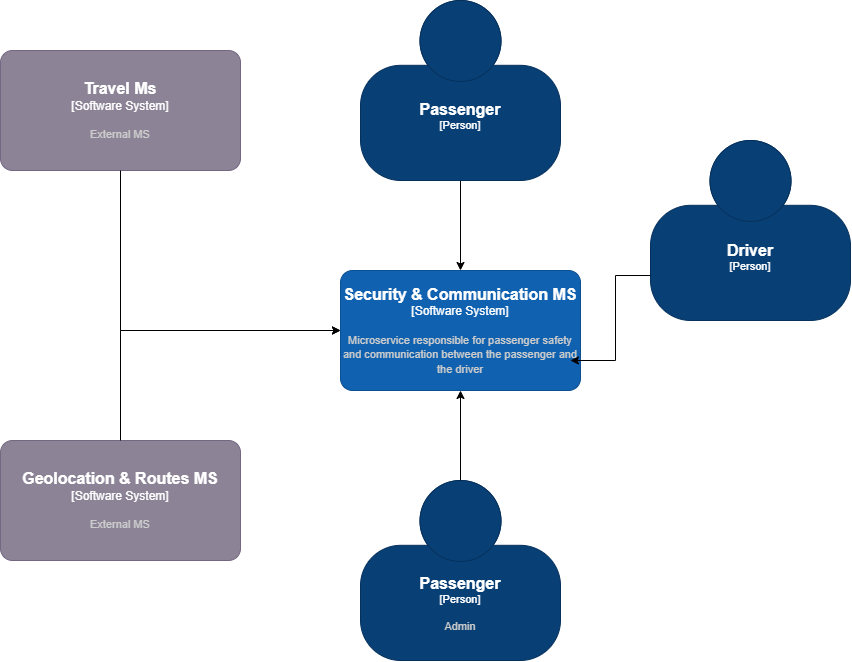

The diagram above was exported from draw.io. Its source (the exported page's mxGraphModel, read from the mxfile embedded in the PNG):
<mxGraphModel dx="1231" dy="678" grid="1" gridSize="10" guides="1" tooltips="1" connect="1" arrows="1" fold="1" page="1" pageScale="1" pageWidth="1169" pageHeight="827" math="0" shadow="0">
  <root>
    <mxCell id="0" />
    <mxCell id="1" parent="0" />
    <mxCell id="9sLN8-Fdr66r44sLKiga-1" edge="1" parent="1" source="k0yEdivHU8-6w-xkrH93-1" style="edgeStyle=orthogonalEdgeStyle;rounded=0;orthogonalLoop=1;jettySize=auto;html=1;" target="k0yEdivHU8-6w-xkrH93-2">
      <mxGeometry relative="1" as="geometry" />
    </mxCell>
    <object placeholders="1" c4Name="Passenger" c4Type="Person" c4Description="" label="&lt;font style=&quot;font-size: 16px&quot;&gt;&lt;b&gt;%c4Name%&lt;/b&gt;&lt;/font&gt;&lt;div&gt;[%c4Type%]&lt;/div&gt;&lt;br&gt;&lt;div&gt;&lt;font style=&quot;font-size: 11px&quot;&gt;&lt;font color=&quot;#cccccc&quot;&gt;%c4Description%&lt;/font&gt;&lt;/div&gt;" id="k0yEdivHU8-6w-xkrH93-1">
      <mxCell parent="1" style="html=1;fontSize=11;dashed=0;whiteSpace=wrap;fillColor=#083F75;strokeColor=#06315C;fontColor=#ffffff;shape=mxgraph.c4.person2;align=center;metaEdit=1;points=[[0.5,0,0],[1,0.5,0],[1,0.75,0],[0.75,1,0],[0.5,1,0],[0.25,1,0],[0,0.75,0],[0,0.5,0]];resizable=0;" vertex="1">
        <mxGeometry height="180" width="200" x="490" y="60" as="geometry" />
      </mxCell>
    </object>
    <object placeholders="1" c4Name="Security &amp; Communication MS" c4Type="Software System" c4Description="Microservice responsible for passenger safety and communication between the passenger and the driver" label="&lt;font style=&quot;font-size: 16px&quot;&gt;&lt;b&gt;%c4Name%&lt;/b&gt;&lt;/font&gt;&lt;div&gt;[%c4Type%]&lt;/div&gt;&lt;br&gt;&lt;div&gt;&lt;font style=&quot;font-size: 11px&quot;&gt;&lt;font color=&quot;#cccccc&quot;&gt;%c4Description%&lt;/font&gt;&lt;/div&gt;" id="k0yEdivHU8-6w-xkrH93-2">
      <mxCell parent="1" style="rounded=1;whiteSpace=wrap;html=1;labelBackgroundColor=none;fillColor=#1061B0;fontColor=#ffffff;align=center;arcSize=10;strokeColor=#0D5091;metaEdit=1;resizable=0;points=[[0.25,0,0],[0.5,0,0],[0.75,0,0],[1,0.25,0],[1,0.5,0],[1,0.75,0],[0.75,1,0],[0.5,1,0],[0.25,1,0],[0,0.75,0],[0,0.5,0],[0,0.25,0]];" vertex="1">
        <mxGeometry height="120" width="240" x="470" y="330" as="geometry" />
      </mxCell>
    </object>
    <object placeholders="1" c4Name="Driver" c4Type="Person" c4Description="" label="&lt;font style=&quot;font-size: 16px&quot;&gt;&lt;b&gt;%c4Name%&lt;/b&gt;&lt;/font&gt;&lt;div&gt;[%c4Type%]&lt;/div&gt;&lt;br&gt;&lt;div&gt;&lt;font style=&quot;font-size: 11px&quot;&gt;&lt;font color=&quot;#cccccc&quot;&gt;%c4Description%&lt;/font&gt;&lt;/div&gt;" id="k0yEdivHU8-6w-xkrH93-3">
      <mxCell parent="1" style="html=1;fontSize=11;dashed=0;whiteSpace=wrap;fillColor=#083F75;strokeColor=#06315C;fontColor=#ffffff;shape=mxgraph.c4.person2;align=center;metaEdit=1;points=[[0.5,0,0],[1,0.5,0],[1,0.75,0],[0.75,1,0],[0.5,1,0],[0.25,1,0],[0,0.75,0],[0,0.5,0]];resizable=0;" vertex="1">
        <mxGeometry height="180" width="200" x="780" y="200" as="geometry" />
      </mxCell>
    </object>
    <object placeholders="1" c4Name="Passenger" c4Type="Person" c4Description="Admin" label="&lt;font style=&quot;font-size: 16px&quot;&gt;&lt;b&gt;%c4Name%&lt;/b&gt;&lt;/font&gt;&lt;div&gt;[%c4Type%]&lt;/div&gt;&lt;br&gt;&lt;div&gt;&lt;font style=&quot;font-size: 11px&quot;&gt;&lt;font color=&quot;#cccccc&quot;&gt;%c4Description%&lt;/font&gt;&lt;/div&gt;" id="k0yEdivHU8-6w-xkrH93-4">
      <mxCell parent="1" style="html=1;fontSize=11;dashed=0;whiteSpace=wrap;fillColor=#083F75;strokeColor=#06315C;fontColor=#ffffff;shape=mxgraph.c4.person2;align=center;metaEdit=1;points=[[0.5,0,0],[1,0.5,0],[1,0.75,0],[0.75,1,0],[0.5,1,0],[0.25,1,0],[0,0.75,0],[0,0.5,0]];resizable=0;" vertex="1">
        <mxGeometry height="180" width="200" x="490" y="540" as="geometry" />
      </mxCell>
    </object>
    <object placeholders="1" c4Name="Travel Ms" c4Type="Software System" c4Description="External MS" label="&lt;font style=&quot;font-size: 16px&quot;&gt;&lt;b&gt;%c4Name%&lt;/b&gt;&lt;/font&gt;&lt;div&gt;[%c4Type%]&lt;/div&gt;&lt;br&gt;&lt;div&gt;&lt;font style=&quot;font-size: 11px&quot;&gt;&lt;font color=&quot;#cccccc&quot;&gt;%c4Description%&lt;/font&gt;&lt;/div&gt;" id="k0yEdivHU8-6w-xkrH93-5">
      <mxCell parent="1" style="rounded=1;whiteSpace=wrap;html=1;labelBackgroundColor=none;fillColor=#8C8496;fontColor=#ffffff;align=center;arcSize=10;strokeColor=#736782;metaEdit=1;resizable=0;points=[[0.25,0,0],[0.5,0,0],[0.75,0,0],[1,0.25,0],[1,0.5,0],[1,0.75,0],[0.75,1,0],[0.5,1,0],[0.25,1,0],[0,0.75,0],[0,0.5,0],[0,0.25,0]];" vertex="1">
        <mxGeometry height="120" width="240" x="130" y="110" as="geometry" />
      </mxCell>
    </object>
    <object placeholders="1" c4Name="Geolocation &amp; Routes MS" c4Type="Software System" c4Description="External MS" label="&lt;font style=&quot;font-size: 16px&quot;&gt;&lt;b&gt;%c4Name%&lt;/b&gt;&lt;/font&gt;&lt;div&gt;[%c4Type%]&lt;/div&gt;&lt;br&gt;&lt;div&gt;&lt;font style=&quot;font-size: 11px&quot;&gt;&lt;font color=&quot;#cccccc&quot;&gt;%c4Description%&lt;/font&gt;&lt;/div&gt;" id="k0yEdivHU8-6w-xkrH93-6">
      <mxCell parent="1" style="rounded=1;whiteSpace=wrap;html=1;labelBackgroundColor=none;fillColor=#8C8496;fontColor=#ffffff;align=center;arcSize=10;strokeColor=#736782;metaEdit=1;resizable=0;points=[[0.25,0,0],[0.5,0,0],[0.75,0,0],[1,0.25,0],[1,0.5,0],[1,0.75,0],[0.75,1,0],[0.5,1,0],[0.25,1,0],[0,0.75,0],[0,0.5,0],[0,0.25,0]];" vertex="1">
        <mxGeometry height="120" width="240" x="130" y="500" as="geometry" />
      </mxCell>
    </object>
    <mxCell id="9sLN8-Fdr66r44sLKiga-3" edge="1" parent="1" source="k0yEdivHU8-6w-xkrH93-5" style="edgeStyle=orthogonalEdgeStyle;rounded=0;orthogonalLoop=1;jettySize=auto;html=1;exitX=0.5;exitY=1;exitDx=0;exitDy=0;exitPerimeter=0;entryX=0;entryY=0.5;entryDx=0;entryDy=0;entryPerimeter=0;" target="k0yEdivHU8-6w-xkrH93-2">
      <mxGeometry relative="1" as="geometry" />
    </mxCell>
    <mxCell id="9sLN8-Fdr66r44sLKiga-4" edge="1" parent="1" source="k0yEdivHU8-6w-xkrH93-6" style="edgeStyle=orthogonalEdgeStyle;rounded=0;orthogonalLoop=1;jettySize=auto;html=1;exitX=0.5;exitY=0;exitDx=0;exitDy=0;exitPerimeter=0;entryX=0;entryY=0.5;entryDx=0;entryDy=0;entryPerimeter=0;" target="k0yEdivHU8-6w-xkrH93-2">
      <mxGeometry relative="1" as="geometry" />
    </mxCell>
    <mxCell id="9sLN8-Fdr66r44sLKiga-5" edge="1" parent="1" source="k0yEdivHU8-6w-xkrH93-4" style="edgeStyle=orthogonalEdgeStyle;rounded=0;orthogonalLoop=1;jettySize=auto;html=1;exitX=0.5;exitY=0;exitDx=0;exitDy=0;exitPerimeter=0;entryX=0.5;entryY=1;entryDx=0;entryDy=0;entryPerimeter=0;" target="k0yEdivHU8-6w-xkrH93-2">
      <mxGeometry relative="1" as="geometry" />
    </mxCell>
    <mxCell id="9sLN8-Fdr66r44sLKiga-7" edge="1" parent="1" source="k0yEdivHU8-6w-xkrH93-3" style="edgeStyle=orthogonalEdgeStyle;rounded=0;orthogonalLoop=1;jettySize=auto;html=1;exitX=0;exitY=0.75;exitDx=0;exitDy=0;exitPerimeter=0;entryX=0.958;entryY=0.75;entryDx=0;entryDy=0;entryPerimeter=0;" target="k0yEdivHU8-6w-xkrH93-2">
      <mxGeometry relative="1" as="geometry" />
    </mxCell>
  </root>
</mxGraphModel>